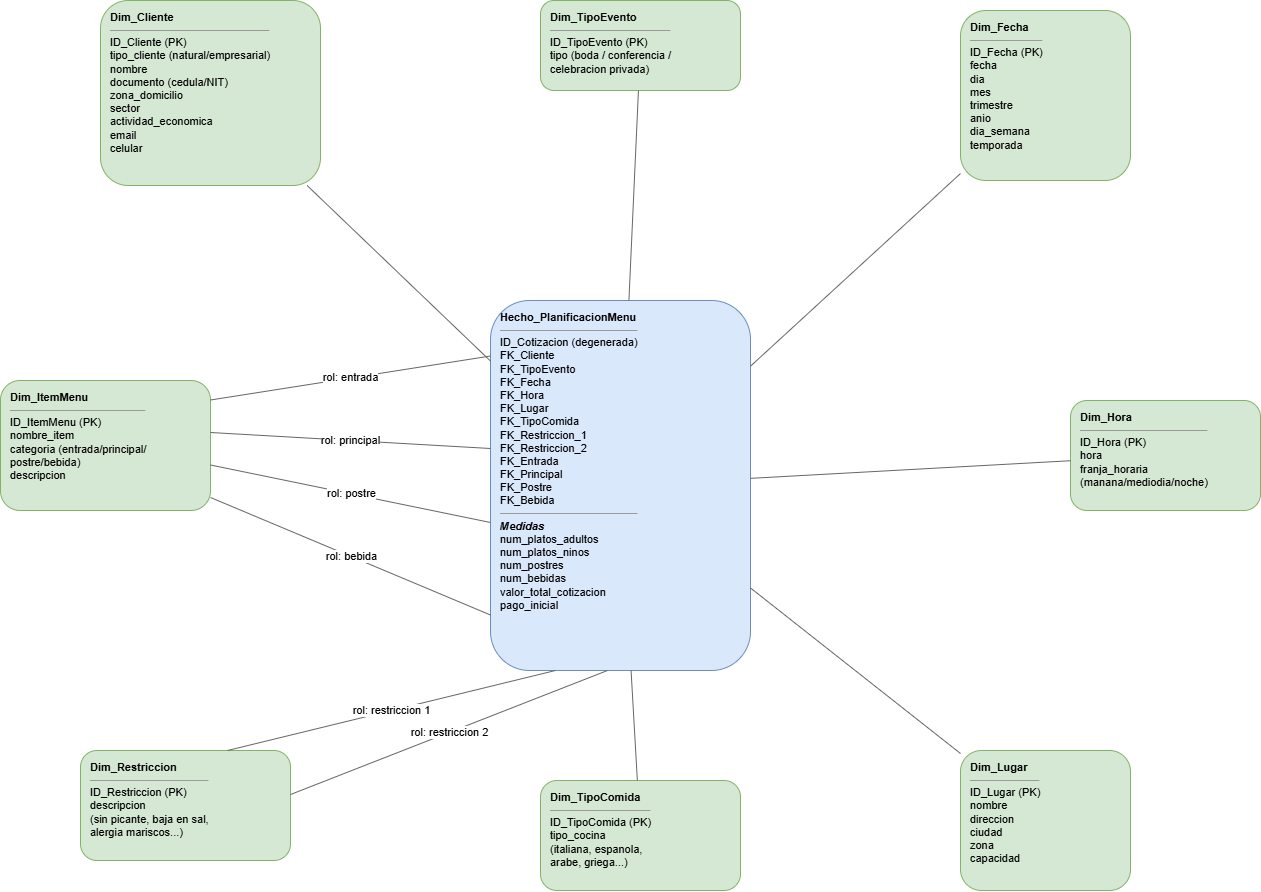

The diagram above was exported from draw.io. Its source (the exported page's mxGraphModel, read from the mxfile embedded in the PNG):
<mxGraphModel dx="1858" dy="964" grid="1" gridSize="10" guides="1" tooltips="1" connect="1" arrows="1" fold="1" page="1" pageScale="1" pageWidth="1600" pageHeight="1100" math="0" shadow="0">
  <root>
    <mxCell id="0" />
    <mxCell id="1" parent="0" />
    <mxCell id="n11" parent="1" style="rounded=1;whiteSpace=wrap;html=1;fillColor=#dae8fc;strokeColor=#6c8ebf;verticalAlign=top;align=left;spacingLeft=8;spacingTop=4;fontSize=11;" value="&lt;b&gt;Hecho_PlanificacionMenu&lt;/b&gt;&lt;hr size=&quot;1&quot;&gt;ID_Cotizacion (degenerada)&lt;br&gt;FK_Cliente&lt;br&gt;FK_TipoEvento&lt;br&gt;FK_Fecha&lt;br&gt;FK_Hora&lt;br&gt;FK_Lugar&lt;br&gt;FK_TipoComida&lt;br&gt;FK_Restriccion_1&lt;br&gt;FK_Restriccion_2&lt;br&gt;FK_Entrada&lt;br&gt;FK_Principal&lt;br&gt;FK_Postre&lt;br&gt;FK_Bebida&lt;hr size=&quot;1&quot;&gt;&lt;b&gt;&lt;i&gt;Medidas&lt;/i&gt;&lt;br&gt;&lt;/b&gt;num_platos_adultos&lt;br&gt;num_platos_ninos&lt;br&gt;num_postres&lt;br&gt;num_bebidas&lt;br&gt;valor_total_cotizacion&lt;br&gt;pago_inicial" vertex="1">
      <mxGeometry height="370" width="260" x="530" y="350" as="geometry" />
    </mxCell>
    <mxCell id="n12" parent="1" style="rounded=1;whiteSpace=wrap;html=1;fillColor=#d5e8d4;strokeColor=#82b366;verticalAlign=top;align=left;spacingLeft=8;spacingTop=4;fontSize=11;" value="&lt;b&gt;Dim_Cliente&lt;/b&gt;&lt;hr size=&quot;1&quot;&gt;ID_Cliente (PK)&lt;br&gt;tipo_cliente (natural/empresarial)&lt;br&gt;nombre&lt;br&gt;documento (cedula/NIT)&lt;br&gt;zona_domicilio&lt;br&gt;sector&lt;br&gt;actividad_economica&lt;br&gt;email&lt;br&gt;celular" vertex="1">
      <mxGeometry height="185" width="220" x="140" y="50" as="geometry" />
    </mxCell>
    <mxCell id="n13" parent="1" style="rounded=1;whiteSpace=wrap;html=1;fillColor=#d5e8d4;strokeColor=#82b366;verticalAlign=top;align=left;spacingLeft=8;spacingTop=4;fontSize=11;" value="&lt;b&gt;Dim_TipoEvento&lt;/b&gt;&lt;hr size=&quot;1&quot;&gt;ID_TipoEvento (PK)&lt;br&gt;tipo (boda / conferencia /&lt;br&gt;celebracion privada)" vertex="1">
      <mxGeometry height="90" width="200" x="580" y="50" as="geometry" />
    </mxCell>
    <mxCell id="n14" parent="1" style="rounded=1;whiteSpace=wrap;html=1;fillColor=#d5e8d4;strokeColor=#82b366;verticalAlign=top;align=left;spacingLeft=8;spacingTop=4;fontSize=11;" value="&lt;b&gt;Dim_Fecha&lt;/b&gt;&lt;hr size=&quot;1&quot;&gt;ID_Fecha (PK)&lt;br&gt;fecha&lt;br&gt;dia&lt;br&gt;mes&lt;br&gt;trimestre&lt;br&gt;anio&lt;br&gt;dia_semana&lt;br&gt;temporada" vertex="1">
      <mxGeometry height="170" width="170" x="1000" y="60" as="geometry" />
    </mxCell>
    <mxCell id="n15" parent="1" style="rounded=1;whiteSpace=wrap;html=1;fillColor=#d5e8d4;strokeColor=#82b366;verticalAlign=top;align=left;spacingLeft=8;spacingTop=4;fontSize=11;" value="&lt;b&gt;Dim_Hora&lt;/b&gt;&lt;hr size=&quot;1&quot;&gt;ID_Hora (PK)&lt;br&gt;hora&lt;br&gt;franja_horaria&lt;br&gt;(manana/mediodia/noche)" vertex="1">
      <mxGeometry height="110" width="190" x="1110" y="450" as="geometry" />
    </mxCell>
    <mxCell id="n16" parent="1" style="rounded=1;whiteSpace=wrap;html=1;fillColor=#d5e8d4;strokeColor=#82b366;verticalAlign=top;align=left;spacingLeft=8;spacingTop=4;fontSize=11;" value="&lt;b&gt;Dim_Lugar&lt;/b&gt;&lt;hr size=&quot;1&quot;&gt;ID_Lugar (PK)&lt;br&gt;nombre&lt;br&gt;direccion&lt;br&gt;ciudad&lt;br&gt;zona&lt;br&gt;capacidad" vertex="1">
      <mxGeometry height="140" width="170" x="1000" y="800" as="geometry" />
    </mxCell>
    <mxCell id="n17" parent="1" style="rounded=1;whiteSpace=wrap;html=1;fillColor=#d5e8d4;strokeColor=#82b366;verticalAlign=top;align=left;spacingLeft=8;spacingTop=4;fontSize=11;" value="&lt;b&gt;Dim_TipoComida&lt;/b&gt;&lt;hr size=&quot;1&quot;&gt;ID_TipoComida (PK)&lt;br&gt;tipo_cocina&lt;br&gt;(italiana, espanola,&lt;br&gt;arabe, griega...)" vertex="1">
      <mxGeometry height="110" width="200" x="580" y="830" as="geometry" />
    </mxCell>
    <mxCell id="n18" parent="1" style="rounded=1;whiteSpace=wrap;html=1;fillColor=#d5e8d4;strokeColor=#82b366;verticalAlign=top;align=left;spacingLeft=8;spacingTop=4;fontSize=11;" value="&lt;b&gt;Dim_Restriccion&lt;/b&gt;&lt;hr size=&quot;1&quot;&gt;ID_Restriccion (PK)&lt;br&gt;descripcion&lt;br&gt;(sin picante, baja en sal,&lt;br&gt;alergia mariscos...)" vertex="1">
      <mxGeometry height="110" width="210" x="120" y="800" as="geometry" />
    </mxCell>
    <mxCell id="n19" parent="1" style="rounded=1;whiteSpace=wrap;html=1;fillColor=#d5e8d4;strokeColor=#82b366;verticalAlign=top;align=left;spacingLeft=8;spacingTop=4;fontSize=11;" value="&lt;b&gt;Dim_ItemMenu&lt;/b&gt;&lt;hr size=&quot;1&quot;&gt;ID_ItemMenu (PK)&lt;br&gt;nombre_item&lt;br&gt;categoria (entrada/principal/&lt;br&gt;postre/bebida)&lt;br&gt;descripcion" vertex="1">
      <mxGeometry height="130" width="210" x="40" y="430" as="geometry" />
    </mxCell>
    <mxCell id="n20" edge="1" parent="1" source="n12" style="edgeStyle=none;rounded=0;html=1;endArrow=none;strokeColor=#666666;" target="n11" value="">
      <mxGeometry relative="1" as="geometry" />
    </mxCell>
    <mxCell id="n21" edge="1" parent="1" source="n13" style="edgeStyle=none;rounded=0;html=1;endArrow=none;strokeColor=#666666;" target="n11" value="">
      <mxGeometry relative="1" as="geometry" />
    </mxCell>
    <mxCell id="n22" edge="1" parent="1" source="n14" style="edgeStyle=none;rounded=0;html=1;endArrow=none;strokeColor=#666666;" target="n11" value="">
      <mxGeometry relative="1" as="geometry" />
    </mxCell>
    <mxCell id="n23" edge="1" parent="1" source="n15" style="edgeStyle=none;rounded=0;html=1;endArrow=none;strokeColor=#666666;" target="n11" value="">
      <mxGeometry relative="1" as="geometry" />
    </mxCell>
    <mxCell id="n24" edge="1" parent="1" source="n16" style="edgeStyle=none;rounded=0;html=1;endArrow=none;strokeColor=#666666;" target="n11" value="">
      <mxGeometry relative="1" as="geometry" />
    </mxCell>
    <mxCell id="n25" edge="1" parent="1" source="n17" style="edgeStyle=none;rounded=0;html=1;endArrow=none;strokeColor=#666666;" target="n11" value="">
      <mxGeometry relative="1" as="geometry" />
    </mxCell>
    <mxCell id="n26" edge="1" parent="1" source="n18" style="edgeStyle=none;rounded=0;html=1;endArrow=none;strokeColor=#666666;exitX=0.7;exitY=0;entryX=0.25;entryY=1;" target="n11" value="rol: restriccion 1">
      <mxGeometry relative="1" as="geometry" />
    </mxCell>
    <mxCell id="n27" edge="1" parent="1" source="n18" style="edgeStyle=none;rounded=0;html=1;endArrow=none;strokeColor=#666666;exitX=1;exitY=0.4;entryX=0.45;entryY=1;" target="n11" value="rol: restriccion 2">
      <mxGeometry relative="1" as="geometry" />
    </mxCell>
    <mxCell id="n28" edge="1" parent="1" source="n19" style="edgeStyle=none;rounded=0;html=1;endArrow=none;strokeColor=#666666;exitX=1;exitY=0.15;entryX=0;entryY=0.15;" target="n11" value="rol: entrada">
      <mxGeometry relative="1" as="geometry" />
    </mxCell>
    <mxCell id="n29" edge="1" parent="1" source="n19" style="edgeStyle=none;rounded=0;html=1;endArrow=none;strokeColor=#666666;exitX=1;exitY=0.4;entryX=0;entryY=0.4;" target="n11" value="rol: principal">
      <mxGeometry relative="1" as="geometry" />
    </mxCell>
    <mxCell id="n30" edge="1" parent="1" source="n19" style="edgeStyle=none;rounded=0;html=1;endArrow=none;strokeColor=#666666;exitX=1;exitY=0.65;entryX=0;entryY=0.6;" target="n11" value="rol: postre">
      <mxGeometry relative="1" as="geometry" />
    </mxCell>
    <mxCell id="n31" edge="1" parent="1" source="n19" style="edgeStyle=none;rounded=0;html=1;endArrow=none;strokeColor=#666666;exitX=1;exitY=0.9;entryX=0;entryY=0.85;" target="n11" value="rol: bebida">
      <mxGeometry relative="1" as="geometry" />
    </mxCell>
  </root>
</mxGraphModel>